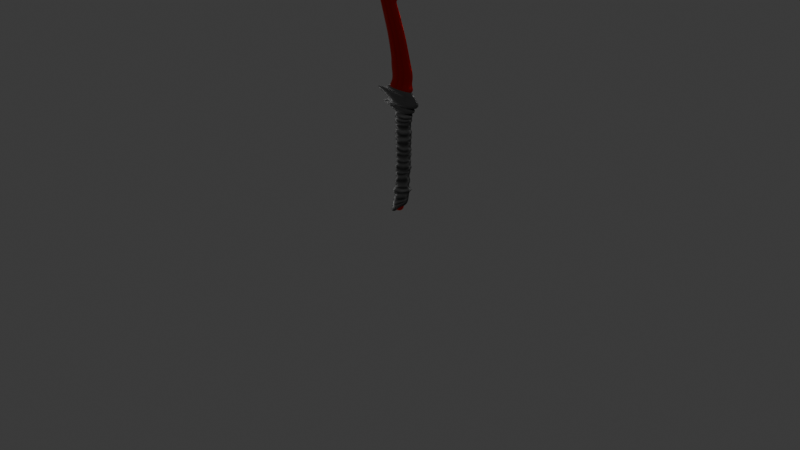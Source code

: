 # Source: dagaRoja.blend  (saved by Blender 4.5.90; exported with 4.5.12 LTS)
import bpy
from mathutils import Matrix  # noqa: F401  (used for matrix-valued properties, if any)

bpy.ops.wm.read_factory_settings(use_empty=True)
scene = bpy.context.scene
scene.name = 'Scene'

# ---- collections
col_collection = bpy.data.collections.new('Collection'); scene.collection.children.link(col_collection)

# ---- materials (node trees are filled in below, after node groups)
mat_matrojo = bpy.data.materials.new('matRojo')
mat_material_002 = bpy.data.materials.new('Material.002')

# ---- node groups
ng_smooth_by_angle = bpy.data.node_groups.new('Smooth by Angle', 'GeometryNodeTree')
_s = ng_smooth_by_angle.interface.new_socket(name='Mesh', in_out='OUTPUT', socket_type='NodeSocketGeometry')
_s = ng_smooth_by_angle.interface.new_socket(name='Mesh', in_out='INPUT', socket_type='NodeSocketGeometry')
_s = ng_smooth_by_angle.interface.new_socket(name='Angle', in_out='INPUT', socket_type='NodeSocketFloat')
_s.subtype = 'ANGLE'
_s.default_value = 0.5236
_s.min_value = 0.0
_s.max_value = 3.142
_s.description = 'Maximum face angle for smooth edges'
_s = ng_smooth_by_angle.interface.new_socket(name='Ignore Sharpness', in_out='INPUT', socket_type='NodeSocketBool')
_s.force_non_field = True
ng_smooth_by_angle.description = 'Set the sharpness of mesh edges based on the angle between the neighboring faces'
ng_smooth_by_angle.is_modifier = True
_N = ng_smooth_by_angle.nodes; _L = ng_smooth_by_angle.links
n0 = _N.new('GeometryNodeSetShadeSmooth'); n0.name = 'Set Shade Smooth'; n0.location = (120, -80)
n0.domain = 'EDGE'
n1 = _N.new('GeometryNodeSetShadeSmooth'); n1.name = 'Set Shade Smooth.001'; n1.location = (300, -80)
n2 = _N.new('NodeGroupOutput'); n2.name = 'Group Output'; n2.location = (480, -80)
n3 = _N.new('GeometryNodeInputMeshEdgeAngle'); n3.name = 'Edge Angle'; n3.location = (-440, -240)
n4 = _N.new('NodeGroupInput'); n4.name = 'Group Input'; n4.location = (-80, -80)
n5 = _N.new('GeometryNodeInputEdgeSmooth'); n5.name = 'Is Edge Smooth'; n5.location = (-260, -120)
n6 = _N.new('GeometryNodeInputShadeSmooth'); n6.name = 'Is Shade Smooth'; n6.location = (-440, -397)
n7 = _N.new('FunctionNodeCompare'); n7.name = 'Compare'; n7.location = (-260, -260)
n7.operation = 'LESS_EQUAL'
n7.inputs[6].default_value = (0.0, 0.0, 0.0, 0.0)
n7.inputs[7].default_value = (0.0, 0.0, 0.0, 0.0)
n8 = _N.new('FunctionNodeBooleanMath'); n8.name = 'Boolean Math.001'; n8.location = (-80, -260)
n9 = _N.new('NodeGroupInput'); n9.name = 'Group Input.001'; n9.location = (-440, -329)
n10 = _N.new('NodeGroupInput'); n10.name = 'Group Input.002'; n10.location = (-259, -189)
n11 = _N.new('FunctionNodeBooleanMath'); n11.name = 'Boolean Math'; n11.location = (-80, -149)
n11.operation = 'OR'
n12 = _N.new('FunctionNodeBooleanMath'); n12.name = 'Boolean Math.002'; n12.location = (-260, -380)
n12.operation = 'OR'
n13 = _N.new('NodeGroupInput'); n13.name = 'Group Input.003'; n13.location = (-440, -460)
_L.new(n3.outputs[0], n7.inputs[0])
_L.new(n1.outputs[0], n2.inputs[0])
_L.new(n9.outputs[1], n7.inputs[1])
_L.new(n7.outputs[0], n8.inputs[0])
_L.new(n4.outputs[0], n0.inputs[0])
_L.new(n0.outputs[0], n1.inputs[0])
_L.new(n8.outputs[0], n0.inputs[2])
_L.new(n10.outputs[2], n11.inputs[1])
_L.new(n5.outputs[0], n11.inputs[0])
_L.new(n11.outputs[0], n0.inputs[1])
_L.new(n13.outputs[2], n12.inputs[1])
_L.new(n6.outputs[0], n12.inputs[0])
_L.new(n12.outputs[0], n8.inputs[1])
n2.is_active_output = True

# ---- material node trees
mat_matrojo.use_nodes = True; mat_matrojo.node_tree.nodes.clear()
_N = mat_matrojo.node_tree.nodes; _L = mat_matrojo.node_tree.links
n0 = _N.new('ShaderNodeBsdfPrincipled'); n0.name = 'BSDF Principista'; n0.location = (-116, 100)
n0.inputs[1].default_value = 1.0
n0.inputs[2].default_value = 0.25
n0.inputs[13].default_value = 0.55
n0.inputs[27].default_value = (0.25, 0.005686, 0.0, 1.0)
n0.inputs[28].default_value = 0.1
n1 = _N.new('ShaderNodeOutputMaterial'); n1.name = 'Material'; n1.location = (200, 100)
n2 = _N.new('ShaderNodeTexCoord'); n2.name = 'Coordenadas de texturizado'; n2.location = (-1225, 235)
n3 = _N.new('ShaderNodeMapping'); n3.name = 'Mapeo'; n3.location = (-1032, 258)
n3.inputs[2].default_value = (0.0, 0.0, 1.571)
n4 = _N.new('ShaderNodeTexNoise'); n4.name = 'Ruido'; n4.location = (-827, 191)
n4.inputs[2].default_value = 20.0
n4.inputs[3].default_value = 5.0
n4.inputs[4].default_value = 0.45
n5 = _N.new('ShaderNodeValToRGB'); n5.name = 'Rampa de color'; n5.location = (-629, 207)
while len(n5.color_ramp.elements) > 1: n5.color_ramp.elements.remove(n5.color_ramp.elements[-1])
n5.color_ramp.elements[0].position = 0.0; n5.color_ramp.elements[0].color = (1.0, 0.0, 0.0, 1.0)
_e = n5.color_ramp.elements.new(1.0); _e.color = (0.0, 0.0, 0.0, 1.0)
n6 = _N.new('ShaderNodeMix'); n6.name = 'Mezclar'; n6.location = (-318, 137)
n6.data_type = 'RGBA'
n6.blend_type = 'MULTIPLY'
n6.inputs[7].default_value = (0.2542, 0.0, 0.0, 1.0)
n7 = _N.new('ShaderNodeBump'); n7.name = 'Relieve'; n7.location = (-547, -177)
n7.inputs[0].default_value = 0.1417
n7.inputs[1].default_value = 1.0
n8 = _N.new('ShaderNodeTexNoise'); n8.name = 'Ruido.001'; n8.location = (-823, -119)
n8.inputs[2].default_value = 33.3
n8.inputs[3].default_value = 12.7
n8.inputs[4].default_value = 0.4833
_L.new(n2.outputs[2], n3.inputs[0])
_L.new(n4.outputs[0], n5.inputs[0])
_L.new(n5.outputs[0], n6.inputs[6])
_L.new(n6.outputs[2], n0.inputs[0])
_L.new(n3.outputs[0], n4.inputs[0])
_L.new(n0.outputs[0], n1.inputs[0])
_L.new(n8.outputs[0], n7.inputs[3])
_L.new(n7.outputs[0], n0.inputs[5])
n1.is_active_output = True
mat_material_002.use_nodes = True; mat_material_002.node_tree.nodes.clear()
_N = mat_material_002.node_tree.nodes; _L = mat_material_002.node_tree.links
n0 = _N.new('ShaderNodeBsdfPrincipled'); n0.name = 'BSDF Principista'; n0.location = (135, 127)
n0.inputs[2].default_value = 0.85
n0.inputs[13].default_value = 0.2
n0.inputs[24].default_value = 0.15
n0.inputs[25].default_value = 0.3
n1 = _N.new('ShaderNodeOutputMaterial'); n1.name = 'Material'; n1.location = (434, 124)
n2 = _N.new('ShaderNodeTexCoord'); n2.name = 'Coordenadas de texturizado'; n2.location = (-980, 151)
n3 = _N.new('ShaderNodeMapping'); n3.name = 'Mapeo'; n3.location = (-818, 154)
n3.inputs[3].default_value = (1.0, 3.0, 1.0)
n4 = _N.new('ShaderNodeTexWave'); n4.name = 'Ondas'; n4.location = (-607, 150)
n4.inputs[1].default_value = 20.0
n4.inputs[3].default_value = 8.0
n5 = _N.new('ShaderNodeValToRGB'); n5.name = 'Rampa de color'; n5.location = (-326, 135)
while len(n5.color_ramp.elements) > 1: n5.color_ramp.elements.remove(n5.color_ramp.elements[-1])
n5.color_ramp.elements[0].position = 0.0; n5.color_ramp.elements[0].color = (0.0, 0.0, 0.0, 1.0)
_e = n5.color_ramp.elements.new(1.0); _e.color = (0.0185, 0.0185, 0.0185, 1.0)
n6 = _N.new('ShaderNodeTexNoise'); n6.name = 'Ruido'; n6.location = (-336, -139)
n6.inputs[2].default_value = 150.0
n7 = _N.new('ShaderNodeBump'); n7.name = 'Relieve'; n7.location = (-122, -118)
n7.inputs[0].default_value = 0.35
n7.inputs[1].default_value = 0.3
_L.new(n0.outputs[0], n1.inputs[0])
_L.new(n2.outputs[2], n3.inputs[0])
_L.new(n6.outputs[0], n7.inputs[3])
_L.new(n7.outputs[0], n0.inputs[5])
_L.new(n4.outputs[1], n5.inputs[0])
_L.new(n5.outputs[0], n0.inputs[0])
_L.new(n3.outputs[0], n4.inputs[0])
n1.is_active_output = True

# ---- world
world_world = bpy.data.worlds.new('World'); scene.world = world_world
world_world.use_nodes = True; world_world.node_tree.nodes.clear()
_N = world_world.node_tree.nodes; _L = world_world.node_tree.links
n0 = _N.new('ShaderNodeOutputWorld'); n0.name = 'World Output'; n0.location = (200, 100)
n1 = _N.new('ShaderNodeBackground'); n1.name = 'Background'; n1.location = (-200, 100)
n1.inputs[0].default_value = (0.05088, 0.05088, 0.05088, 1.0)
_L.new(n1.outputs[0], n0.inputs[0])
n0.is_active_output = True
world_world.color = (0.05088, 0.05088, 0.05088)
world_world.sun_shadow_jitter_overblur = 0.0

# ---- cameras
cam_camera = bpy.data.cameras.new('Camera')
cam_camera.clip_end = 100.0
cam_camera.ortho_scale = 7.314

# ---- meshes
me_cubo = bpy.data.meshes.new('Cubo')
me_cubo.from_pydata([(-1.043, -0.2281, -11.92), (-1.042, -0.9256, 1.855), (-1.043, 0.2281, -11.92), (-1.042, 0.9256, 1.855), (-0.1678, -0.2281, -11.18), (1.195, -0.9256, 1.828), (-0.1678, 0.2281, -11.18), (1.195, 0.9256, 1.828), (-2.292, -0.8523, 4.918), (-2.292, 0.8523, 4.918), (1.413, 0.2979, 4.787), (1.413, -0.2979, 4.787), (-10.24, -1.01e-07, 25.53), (-3.498, -0.1307, 20.02), (-6.282, -0.4924, 20.1), (-3.498, 0.1307, 20.02), (1.353, 0.2306, 8.305), (-0.05345, 0.1458, 12.95), (-0.7246, 0.1134, 15.9), (-4.48, 0.08693, 21.28), (-4.48, -0.08693, 21.28), (-0.7246, -0.1134, 15.9), (-0.05345, -0.1458, 12.95), (1.353, -0.1124, 8.305), (-2.232, -0.5551, 8.472), (-3.274, -0.6089, 12.72), (-4.692, -0.5609, 16.71), (-6.835, -0.4292, 21.39), (-6.835, 0.4292, 21.39), (-4.692, 0.5609, 16.71), (-3.274, 0.6089, 12.72), (-2.232, 0.5551, 8.472), (1.686, 0.6275, 4.588), (1.686, -0.6275, 4.588), (-3.43, -1.0, 4.868), (-3.43, 1.0, 4.868), (1.801, -1.112, 2.042), (-1.776, 0.6742, 2.17), (1.801, 1.112, 2.042), (-1.776, -0.6742, 2.17), (2.79, 1.0, 3.376), (-2.398, -1.0, 3.288), (2.79, -1.0, 3.376), (-2.398, 1.0, 3.288), (2.426, 1.0, 3.959), (-6.29, -0.09634, 4.456), (2.426, -1.0, 3.959), (-6.29, 0.09634, 4.456), (1.969, -1.0, 2.79), (-4.613, 0.2879, 2.494), (1.969, 1.0, 2.79), (-4.613, -0.2879, 2.494), (1.825, -0.1674, 6.54), (-2.099, 0.6559, 6.618), (1.825, 0.1674, 6.54), (-2.099, -0.6559, 6.618), (-0.703, 0.06831, 14.61), (-0.703, -0.06831, 14.61), (-3.909, -0.6522, 14.67), (-3.909, 0.6522, 14.67), (0.869, 0.159, 10.29), (0.869, -0.159, 10.29), (-2.651, -0.5931, 10.51), (-2.651, 0.5931, 10.51), (-2.46, 0.1094, 18.5), (-2.46, -0.1094, 18.5), (-5.632, -0.5448, 18.78), (-5.632, 0.5448, 18.78), (-6.499, 0.09362, 23.29), (-7.806, -0.263, 23.19), (-6.499, -0.09362, 23.29), (-7.806, 0.263, 23.19), (-6.282, 0.4924, 20.1), (-1.278, 0.1265, 15.72), (-4.268, -0.6044, 15.68), (-1.278, -0.1265, 15.72), (-4.268, 0.6044, 15.68), (0.4662, 0.128, 11.59), (-2.88, -0.6213, 11.47), (0.4662, -0.128, 11.59), (-2.88, 0.6213, 11.47), (1.746, 0.1857, 7.411), (-2.257, -0.6205, 7.597), (1.746, -0.1857, 7.411), (-2.257, 0.5023, 7.746), (1.967, 0.6988, 4.262), (-2.02, -0.6268, 4.129), (1.967, -0.6988, 4.262), (-2.02, 0.6268, 4.129), (1.563, -0.2157, 5.778), (-2.012, 0.6263, 5.793), (1.563, 0.2157, 5.778), (-2.012, -0.6263, 5.793), (2.541, 1.0, 2.873), (-2.577, -1.0, 2.963), (2.541, -1.0, 2.873), (-2.577, 1.0, 2.963), (1.853, -1.0, 2.594), (1.988, -1.0, 2.377), (-2.098, 1.0, 2.433), (-2.346, 1.0, 2.259), (1.988, 1.0, 2.377), (1.853, 1.0, 2.594), (-2.346, -1.0, 2.259), (-2.098, -1.0, 2.433), (-1.276, -0.8908, -9.218), (-0.8831, -0.8037, -7.1), (-1.046, -1.106, -4.827), (-0.8524, -0.8356, -2.477), (-1.012, -0.8616, 0.3505), (-1.01, 0.8646, 0.3659), (-0.8549, 0.8345, -2.488), (-1.043, 1.111, -4.805), (-0.8812, 0.8098, -7.072), (-1.266, 0.9056, -9.188), (0.9736, 0.8616, 0.459), (0.8808, 0.8356, -2.717), (1.118, 1.106, -4.603), (0.6349, 0.8037, -6.823), (0.8004, 0.8908, -8.962), (0.9717, -0.8646, 0.4436), (0.8834, -0.8345, -2.706), (1.115, -1.111, -4.625), (0.633, -0.8098, -6.851), (0.7907, -0.9056, -8.992), (-1.433, -0.9236, -8.67), (-0.9776, -0.7861, -7.995), (-0.9855, 0.7805, -8.022), (-1.437, 0.9168, -8.686), (0.623, 0.7861, -8.178), (1.006, 0.9236, -8.519), (0.631, -0.7805, -8.151), (1.01, -0.9168, -8.503), (-1.542, 1.377, -9.126), (1.185, 1.377, -8.735), (1.185, -1.377, -8.735), (-1.542, -1.377, -9.126), (-1.338, 1.0, -10.03), (0.6435, 1.0, -9.846), (0.6435, -1.0, -9.846), (-1.338, -1.0, -10.03), (-2.378, 1.0, -13.08), (-2.378, -1.0, -13.08), (0.6046, 1.0, -10.55), (0.6046, -1.0, -10.55), (-1.076, 1.126e-07, -11.95), (-0.6054, 0.6172, -11.55), (-0.1345, 1.97e-08, -11.15), (-0.6054, -0.6172, -11.55), (-0.9757, -0.002402, -12.04), (-0.9423, -0.2305, -12.01), (-0.5048, 0.6148, -11.64), (-0.9423, 0.2257, -12.01), (-0.03385, -0.002402, -11.24), (-0.06717, 0.2257, -11.27), (-0.5048, -0.6196, -11.64), (-0.06717, -0.2305, -11.27), (-0.1606, -0.021, -12.02), (-1.046, -0.9476, -1.143), (-1.044, 0.9503, -1.129), (1.041, 0.9476, -1.05), (1.039, -0.9503, -1.064), (-0.8097, -0.8244, -3.492), (-0.8097, 0.8244, -3.492), (0.8599, 0.8244, -3.56), (0.8599, -0.8244, -3.56), (-0.9079, -0.8959, -5.938), (-0.9079, 0.8959, -5.938), (0.8197, 0.8959, -6.024), (0.8197, -0.8959, -6.024), (-1.071, -0.9313, 1.098), (-1.069, 0.933, 1.106), (1.128, 0.9313, 1.149), (1.127, -0.933, 1.14), (-0.9425, -0.8278, -0.4211), (-0.9406, 0.8314, -0.4038), (0.9209, 0.8278, -0.2705), (0.9189, -0.8314, -0.2878), (-0.9416, 0.89, -1.931), (0.9555, 0.8855, -1.742), (0.9533, -0.89, -1.763), (-0.9438, -0.8855, -1.951), (1.293, -0.8126, 1.963), (-1.1, 0.8126, 2.072), (1.293, 0.8126, 1.963), (-1.1, -0.8126, 2.072), (-8.095, -0.05755, 24.59), (-8.095, 0.05755, 24.59), (-8.78, -0.05595, 24.54), (-8.78, 0.05595, 24.54), (1.973, -0.392, 4.993), (-2.49, 1.05, 5.03), (1.973, 0.392, 4.993), (-2.49, -1.05, 5.03), (-0.776, 0.1223, 15.88), (-4.669, -0.564, 16.63), (-0.776, -0.1223, 15.88), (-4.669, 0.564, 16.63), (-1.285, -1.133, 1.667), (-1.289, 1.131, 1.649), (1.39, 1.133, 1.298), (1.395, -1.131, 1.316), (-1.31, 1.132, 0.7592), (1.321, 1.13, 0.7797), (1.319, -1.132, 0.7687), (-1.312, -1.13, 0.7482), (-1.185, -1.036, 0.1697), (-1.187, 1.035, 0.1618), (1.155, 1.036, -0.1107), (1.157, -1.035, -0.1028), (-1.272, 1.143, -0.6422), (1.259, 1.143, -0.8004), (1.259, -1.143, -0.7999), (-1.272, -1.143, -0.6416), (-1.221, -1.134, -1.317), (-1.223, 1.132, -1.329), (1.224, 1.134, -1.626), (1.227, -1.132, -1.614), (-1.172, 1.121, -2.1), (1.19, 1.122, -2.354), (1.192, -1.121, -2.344), (-1.17, -1.122, -2.09), (-1.168, -1.174, -2.803), (-1.175, 1.172, -2.829), (1.208, 1.174, -3.285), (1.215, -1.172, -3.259), (-0.7802, 0.8272, -4.142), (0.8367, 0.8284, -4.435), (0.8412, -0.8272, -4.417), (-0.7757, -0.8284, -4.125), (-0.8653, -0.8857, -5.169), (-0.8653, 0.8857, -5.169), (0.8571, 0.8857, -5.244), (0.8571, -0.8857, -5.244), (-1.144, 1.13, -6.55), (0.978, 1.121, -6.171), (0.9754, -1.13, -6.212), (-1.146, -1.121, -6.591), (-1.304, -1.177, -7.582), (-1.304, 1.177, -7.582), (1.003, 1.177, -7.536), (1.003, -1.177, -7.536), (-1.176, -1.201, -3.888), (-1.173, 1.205, -3.867), (1.231, 1.201, -3.689), (1.229, -1.205, -3.71), (-1.253, 1.268, -5.537), (1.204, 1.268, -5.65), (1.204, -1.268, -5.65), (-1.253, -1.268, -5.537)], [], [(198, 1, 3, 199), (199, 3, 7, 200), (200, 7, 5, 201), (201, 5, 1, 198), (4, 148, 155, 156), (33, 32, 10, 11), (186, 187, 12), (35, 34, 8, 9), (34, 33, 11, 8), (32, 35, 9, 10), (67, 66, 14, 72), (189, 188, 12), (188, 186, 12), (187, 189, 12), (81, 84, 31, 16), (77, 80, 30, 17), (194, 197, 29, 18), (15, 72, 28, 19), (82, 83, 23, 24), (78, 79, 22, 25), (195, 196, 21, 26), (14, 13, 20, 27), (84, 82, 24, 31), (80, 78, 25, 30), (197, 195, 26, 29), (72, 14, 27, 28), (83, 81, 16, 23), (79, 77, 17, 22), (196, 194, 18, 21), (13, 15, 19, 20), (85, 88, 35, 32), (86, 87, 33, 34), (88, 86, 34, 35), (87, 85, 32, 33), (182, 184, 38, 36), (183, 185, 39, 37), (185, 182, 36, 39), (184, 183, 37, 38), (95, 93, 40, 42), (96, 94, 41, 43), (94, 95, 42, 41), (93, 96, 43, 40), (42, 40, 44, 46), (43, 41, 45, 47), (41, 42, 46, 45), (40, 43, 47, 44), (102, 99, 49, 50), (104, 97, 48, 51), (99, 104, 51, 49), (97, 102, 50, 48), (89, 91, 54, 52), (90, 92, 55, 53), (92, 89, 52, 55), (91, 90, 53, 54), (22, 17, 56, 57), (30, 25, 58, 59), (25, 22, 57, 58), (17, 30, 59, 56), (23, 16, 60, 61), (31, 24, 62, 63), (24, 23, 61, 62), (16, 31, 63, 60), (21, 18, 64, 65), (29, 26, 66, 67), (26, 21, 65, 66), (18, 29, 67, 64), (19, 28, 71, 68), (27, 20, 70, 69), (28, 27, 69, 71), (20, 19, 68, 70), (65, 64, 15, 13), (66, 65, 13, 14), (64, 67, 72, 15), (57, 56, 73, 75), (59, 58, 74, 76), (58, 57, 75, 74), (56, 59, 76, 73), (61, 60, 77, 79), (63, 62, 78, 80), (62, 61, 79, 78), (60, 63, 80, 77), (52, 54, 81, 83), (53, 55, 82, 84), (55, 52, 83, 82), (54, 53, 84, 81), (46, 44, 85, 87), (47, 45, 86, 88), (45, 46, 87, 86), (44, 47, 88, 85), (192, 191, 90, 91), (193, 190, 89, 92), (191, 193, 92, 90), (190, 192, 91, 89), (50, 49, 96, 93), (51, 48, 95, 94), (49, 51, 94, 96), (48, 50, 93, 95), (36, 38, 101, 98), (98, 101, 102, 97), (37, 39, 103, 100), (100, 103, 104, 99), (39, 36, 98, 103), (103, 98, 97, 104), (38, 37, 100, 101), (101, 100, 99, 102), (139, 124, 105, 140), (241, 123, 106, 238), (233, 122, 107, 230), (225, 121, 108, 222), (209, 120, 109, 206), (138, 119, 124, 139), (240, 118, 123, 241), (232, 117, 122, 233), (224, 116, 121, 225), (208, 115, 120, 209), (137, 114, 119, 138), (239, 113, 118, 240), (231, 112, 117, 232), (223, 111, 116, 224), (207, 110, 115, 208), (140, 105, 114, 137), (238, 106, 113, 239), (230, 107, 112, 231), (222, 108, 111, 223), (206, 109, 110, 207), (136, 125, 128, 133), (125, 126, 127, 128), (133, 128, 130, 134), (128, 127, 129, 130), (134, 130, 132, 135), (130, 129, 131, 132), (135, 132, 125, 136), (132, 131, 126, 125), (124, 135, 136, 105), (119, 134, 135, 124), (114, 133, 134, 119), (105, 136, 133, 114), (142, 140, 137, 141), (141, 137, 138, 143), (143, 138, 139, 144), (144, 139, 140, 142), (2, 145, 0, 142, 141), (6, 146, 2, 141, 143), (4, 147, 6, 143, 144), (0, 148, 4, 144, 142), (146, 6, 154, 151), (0, 145, 149, 150), (148, 0, 150, 155), (157, 153, 156, 155), (149, 157, 155, 150), (152, 151, 157, 149), (151, 154, 153, 157), (2, 146, 151, 152), (147, 4, 156, 153), (145, 2, 152, 149), (6, 147, 153, 154), (214, 158, 159, 215), (215, 159, 160, 216), (216, 160, 161, 217), (217, 161, 158, 214), (242, 162, 163, 243), (243, 163, 164, 244), (244, 164, 165, 245), (245, 165, 162, 242), (237, 166, 167, 234), (234, 167, 168, 235), (235, 168, 169, 236), (236, 169, 166, 237), (204, 173, 170, 205), (203, 172, 173, 204), (202, 171, 172, 203), (205, 170, 171, 202), (213, 174, 175, 210), (210, 175, 176, 211), (211, 176, 177, 212), (212, 177, 174, 213), (220, 180, 181, 221), (219, 179, 180, 220), (218, 178, 179, 219), (221, 181, 178, 218), (7, 3, 183, 184), (1, 5, 182, 185), (3, 1, 185, 183), (5, 7, 184, 182), (69, 70, 186, 188), (70, 68, 187, 186), (68, 71, 189, 187), (71, 69, 188, 189), (11, 10, 192, 190), (9, 8, 193, 191), (8, 11, 190, 193), (10, 9, 191, 192), (75, 73, 194, 196), (76, 74, 195, 197), (74, 75, 196, 195), (73, 76, 197, 194), (173, 201, 198, 170), (172, 200, 201, 173), (171, 199, 200, 172), (170, 198, 199, 171), (109, 205, 202, 110), (110, 202, 203, 115), (115, 203, 204, 120), (120, 204, 205, 109), (174, 206, 207, 175), (175, 207, 208, 176), (176, 208, 209, 177), (177, 209, 206, 174), (161, 212, 213, 158), (160, 211, 212, 161), (159, 210, 211, 160), (158, 213, 210, 159), (180, 217, 214, 181), (179, 216, 217, 180), (178, 215, 216, 179), (181, 214, 215, 178), (108, 221, 218, 111), (111, 218, 219, 116), (116, 219, 220, 121), (121, 220, 221, 108), (162, 222, 223, 163), (163, 223, 224, 164), (164, 224, 225, 165), (165, 225, 222, 162), (122, 228, 229, 107), (117, 227, 228, 122), (112, 226, 227, 117), (107, 229, 226, 112), (249, 230, 231, 246), (246, 231, 232, 247), (247, 232, 233, 248), (248, 233, 230, 249), (123, 236, 237, 106), (118, 235, 236, 123), (113, 234, 235, 118), (106, 237, 234, 113), (126, 238, 239, 127), (127, 239, 240, 129), (129, 240, 241, 131), (131, 241, 238, 126), (228, 245, 242, 229), (227, 244, 245, 228), (226, 243, 244, 227), (229, 242, 243, 226), (169, 248, 249, 166), (168, 247, 248, 169), (167, 246, 247, 168), (166, 249, 246, 167)])
me_cubo.polygons.foreach_set('use_smooth', [True] * 248)
me_cubo.polygons.foreach_set('material_index', [1, 1, 1, 1, 0, 1, 0, 1, 1, 1, 0, 0, 0, 0, 0, 0, 0, 0, 0, 0, 0, 0, 0, 0, 0, 0, 0, 0, 0, 0, 1, 1, 1, 1, 1, 1, 1, 1, 1, 1, 1, 1, 1, 1, 1, 1, 1, 1, 1, 1, 0, 0, 0, 0, 0, 0, 0, 0, 0, 0, 0, 0, 0, 0, 0, 0, 0, 0, 0, 0, 0, 0, 0, 0, 0, 0, 0, 0, 0, 0, 0, 0, 0, 0, 0, 1, 1, 1, 1, 0, 0, 0, 0, 1, 1, 1, 1, 1, 1, 1, 1, 1, 1, 1, 1, 1, 1, 1, 1, 1, 1, 1, 1, 1, 1, 1, 1, 1, 1, 1, 1, 1, 1, 1, 1, 1, 1, 1, 1, 1, 1, 1, 1, 1, 1, 1, 1, 1, 1, 1, 1, 1, 1, 1, 1, 0, 0, 0, 0, 0, 0, 0, 0, 0, 0, 0, 1, 1, 1, 1, 1, 1, 1, 1, 1, 1, 1, 1, 1, 1, 1, 1, 1, 1, 1, 1, 1, 1, 1, 1, 1, 1, 1, 1, 0, 0, 0, 0, 0, 0, 0, 0, 0, 0, 0, 0, 1, 1, 1, 1, 1, 1, 1, 1, 1, 1, 1, 1, 1, 1, 1, 1, 1, 1, 1, 1, 1, 1, 1, 1, 1, 1, 1, 1, 1, 1, 1, 1, 1, 1, 1, 1, 1, 1, 1, 1, 1, 1, 1, 1, 1, 1, 1, 1, 1, 1, 1, 1])
_uv = me_cubo.uv_layers.new(name='MapaUV')
_uv.uv.foreach_set('vector', [0.6146, 0.0, 0.625, 0.0, 0.625, 0.25, 0.6146, 0.25, 0.6146, 0.25, 0.625, 0.25, 0.625, 0.5, 0.6146, 0.5, 0.6146, 0.5, 0.625, 0.5, 0.625, 0.75, 0.6146, 0.75, 0.6146, 0.75, 0.625, 0.75, 0.625, 1.0, 0.6146, 1.0, 0.3513, 0.7038, 0.25, 0.7038, 0.25, 0.7038, 0.3513, 0.7038, 0.625, 0.75, 0.625, 0.5, 0.625, 0.5, 0.625, 0.75, 0.625, 0.75, 0.625, 0.625, 0.625, 0.75, 0.625, 0.25, 0.625, 0.0, 0.625, 0.0, 0.625, 0.25, 0.625, 1.0, 0.625, 0.75, 0.625, 0.75, 0.625, 1.0, 0.625, 0.5, 0.625, 0.25, 0.625, 0.25, 0.625, 0.5, 0.625, 0.25, 0.625, 0.0, 0.625, 0.0, 0.625, 0.25, 0.625, 0.25, 0.625, 0.125, 0.625, 0.25, 0.625, 1.0, 0.625, 0.875, 0.625, 1.0, 0.625, 0.5, 0.625, 0.375, 0.625, 0.5, 0.625, 0.5, 0.625, 0.25, 0.625, 0.25, 0.625, 0.5, 0.625, 0.5, 0.625, 0.25, 0.625, 0.25, 0.625, 0.5, 0.625, 0.5, 0.625, 0.25, 0.625, 0.25, 0.625, 0.5, 0.625, 0.5, 0.625, 0.25, 0.625, 0.25, 0.625, 0.5, 0.625, 1.0, 0.625, 0.75, 0.625, 0.75, 0.625, 1.0, 0.625, 1.0, 0.625, 0.75, 0.625, 0.75, 0.625, 1.0, 0.625, 1.0, 0.625, 0.75, 0.625, 0.75, 0.625, 1.0, 0.625, 1.0, 0.625, 0.75, 0.625, 0.75, 0.625, 1.0, 0.625, 0.25, 0.625, 0.0, 0.625, 0.0, 0.625, 0.25, 0.625, 0.25, 0.625, 0.0, 0.625, 0.0, 0.625, 0.25, 0.625, 0.25, 0.625, 0.0, 0.625, 0.0, 0.625, 0.25, 0.625, 0.25, 0.625, 0.0, 0.625, 0.0, 0.625, 0.25, 0.625, 0.75, 0.625, 0.5, 0.625, 0.5, 0.625, 0.75, 0.625, 0.75, 0.625, 0.5, 0.625, 0.5, 0.625, 0.75, 0.625, 0.75, 0.625, 0.5, 0.625, 0.5, 0.625, 0.75, 0.625, 0.75, 0.625, 0.5, 0.625, 0.5, 0.625, 0.75, 0.625, 0.5, 0.625, 0.25, 0.625, 0.25, 0.625, 0.5, 0.625, 1.0, 0.625, 0.75, 0.625, 0.75, 0.625, 1.0, 0.625, 0.25, 0.625, 0.0, 0.625, 0.0, 0.625, 0.25, 0.625, 0.75, 0.625, 0.5, 0.625, 0.5, 0.625, 0.75, 0.625, 0.75, 0.625, 0.5, 0.625, 0.5, 0.625, 0.75, 0.625, 0.25, 0.625, 0.0, 0.625, 0.0, 0.625, 0.25, 0.625, 1.0, 0.625, 0.75, 0.625, 0.75, 0.625, 1.0, 0.625, 0.5, 0.625, 0.25, 0.625, 0.25, 0.625, 0.5, 0.625, 0.75, 0.625, 0.5, 0.625, 0.5, 0.625, 0.75, 0.625, 0.25, 0.625, 0.0, 0.625, 0.0, 0.625, 0.25, 0.625, 1.0, 0.625, 0.75, 0.625, 0.75, 0.625, 1.0, 0.625, 0.5, 0.625, 0.25, 0.625, 0.25, 0.625, 0.5, 0.625, 0.75, 0.625, 0.5, 0.625, 0.5, 0.625, 0.75, 0.625, 0.25, 0.625, 0.0, 0.625, 0.0, 0.625, 0.25, 0.625, 1.0, 0.625, 0.75, 0.625, 0.75, 0.625, 1.0, 0.625, 0.5, 0.625, 0.25, 0.625, 0.25, 0.625, 0.5, 0.625, 0.5, 0.625, 0.25, 0.625, 0.25, 0.625, 0.5, 0.625, 1.0, 0.625, 0.75, 0.625, 0.75, 0.625, 1.0, 0.625, 0.25, 0.625, 0.0, 0.625, 0.0, 0.625, 0.25, 0.625, 0.75, 0.625, 0.5, 0.625, 0.5, 0.625, 0.75, 0.625, 0.75, 0.625, 0.5, 0.625, 0.5, 0.625, 0.75, 0.625, 0.25, 0.625, 0.0, 0.625, 0.0, 0.625, 0.25, 0.625, 1.0, 0.625, 0.75, 0.625, 0.75, 0.625, 1.0, 0.625, 0.5, 0.625, 0.25, 0.625, 0.25, 0.625, 0.5, 0.625, 0.75, 0.625, 0.5, 0.625, 0.5, 0.625, 0.75, 0.625, 0.25, 0.625, 0.0, 0.625, 0.0, 0.625, 0.25, 0.625, 1.0, 0.625, 0.75, 0.625, 0.75, 0.625, 1.0, 0.625, 0.5, 0.625, 0.25, 0.625, 0.25, 0.625, 0.5, 0.625, 0.75, 0.625, 0.5, 0.625, 0.5, 0.625, 0.75, 0.625, 0.25, 0.625, 0.0, 0.625, 0.0, 0.625, 0.25, 0.625, 1.0, 0.625, 0.75, 0.625, 0.75, 0.625, 1.0, 0.625, 0.5, 0.625, 0.25, 0.625, 0.25, 0.625, 0.5, 0.625, 0.75, 0.625, 0.5, 0.625, 0.5, 0.625, 0.75, 0.625, 0.25, 0.625, 0.0, 0.625, 0.0, 0.625, 0.25, 0.625, 1.0, 0.625, 0.75, 0.625, 0.75, 0.625, 1.0, 0.625, 0.5, 0.625, 0.25, 0.625, 0.25, 0.625, 0.5, 0.625, 0.5, 0.625, 0.25, 0.625, 0.25, 0.625, 0.5, 0.625, 1.0, 0.625, 0.75, 0.625, 0.75, 0.625, 1.0, 0.625, 0.25, 0.625, 0.0, 0.625, 0.0, 0.625, 0.25, 0.625, 0.75, 0.625, 0.5, 0.625, 0.5, 0.625, 0.75, 0.625, 0.75, 0.625, 0.5, 0.625, 0.5, 0.625, 0.75, 0.625, 1.0, 0.625, 0.75, 0.625, 0.75, 0.625, 1.0, 0.625, 0.5, 0.625, 0.25, 0.625, 0.25, 0.625, 0.5, 0.625, 0.75, 0.625, 0.5, 0.625, 0.5, 0.625, 0.75, 0.625, 0.25, 0.625, 0.0, 0.625, 0.0, 0.625, 0.25, 0.625, 1.0, 0.625, 0.75, 0.625, 0.75, 0.625, 1.0, 0.625, 0.5, 0.625, 0.25, 0.625, 0.25, 0.625, 0.5, 0.625, 0.75, 0.625, 0.5, 0.625, 0.5, 0.625, 0.75, 0.625, 0.25, 0.625, 0.0, 0.625, 0.0, 0.625, 0.25, 0.625, 1.0, 0.625, 0.75, 0.625, 0.75, 0.625, 1.0, 0.625, 0.5, 0.625, 0.25, 0.625, 0.25, 0.625, 0.5, 0.625, 0.75, 0.625, 0.5, 0.625, 0.5, 0.625, 0.75, 0.625, 0.25, 0.625, 0.0, 0.625, 0.0, 0.625, 0.25, 0.625, 1.0, 0.625, 0.75, 0.625, 0.75, 0.625, 1.0, 0.625, 0.5, 0.625, 0.25, 0.625, 0.25, 0.625, 0.5, 0.625, 0.75, 0.625, 0.5, 0.625, 0.5, 0.625, 0.75, 0.625, 0.25, 0.625, 0.0, 0.625, 0.0, 0.625, 0.25, 0.625, 1.0, 0.625, 0.75, 0.625, 0.75, 0.625, 1.0, 0.625, 0.5, 0.625, 0.25, 0.625, 0.25, 0.625, 0.5, 0.625, 0.5, 0.625, 0.25, 0.625, 0.25, 0.625, 0.5, 0.625, 1.0, 0.625, 0.75, 0.625, 0.75, 0.625, 1.0, 0.625, 0.25, 0.625, 0.0, 0.625, 0.0, 0.625, 0.25, 0.625, 0.75, 0.625, 0.5, 0.625, 0.5, 0.625, 0.75, 0.625, 0.5, 0.625, 0.25, 0.625, 0.25, 0.625, 0.5, 0.625, 1.0, 0.625, 0.75, 0.625, 0.75, 0.625, 1.0, 0.625, 0.25, 0.625, 0.0, 0.625, 0.0, 0.625, 0.25, 0.625, 0.75, 0.625, 0.5, 0.625, 0.5, 0.625, 0.75, 0.625, 0.75, 0.625, 0.5, 0.625, 0.5, 0.625, 0.75, 0.625, 0.75, 0.625, 0.5, 0.625, 0.5, 0.625, 0.75, 0.625, 0.25, 0.625, 0.0, 0.625, 0.0, 0.625, 0.25, 0.625, 0.25, 0.625, 0.0, 0.625, 0.0, 0.625, 0.25, 0.625, 1.0, 0.625, 0.75, 0.625, 0.75, 0.625, 1.0, 0.625, 1.0, 0.625, 0.75, 0.625, 0.75, 0.625, 1.0, 0.625, 0.5, 0.625, 0.25, 0.625, 0.25, 0.625, 0.5, 0.625, 0.5, 0.625, 0.25, 0.625, 0.25, 0.625, 0.5, 0.4112, 0.75, 0.4167, 0.75, 0.4167, 1.0, 0.4112, 1.0, 0.4514, 0.75, 0.4583, 0.75, 0.4583, 1.0, 0.4514, 1.0, 0.4896, 0.75, 0.5, 0.75, 0.5, 1.0, 0.4896, 1.0, 0.5312, 0.75, 0.5417, 0.75, 0.5417, 1.0, 0.5312, 1.0, 0.5781, 0.75, 0.5833, 0.75, 0.5833, 1.0, 0.5781, 1.0, 0.4112, 0.5, 0.4167, 0.5, 0.4167, 0.75, 0.4112, 0.75, 0.4514, 0.5, 0.4583, 0.5, 0.4583, 0.75, 0.4514, 0.75, 0.4896, 0.5, 0.5, 0.5, 0.5, 0.75, 0.4896, 0.75, 0.5312, 0.5, 0.5417, 0.5, 0.5417, 0.75, 0.5312, 0.75, 0.5781, 0.5, 0.5833, 0.5, 0.5833, 0.75, 0.5781, 0.75, 0.4112, 0.25, 0.4167, 0.25, 0.4167, 0.5, 0.4112, 0.5, 0.4514, 0.25, 0.4583, 0.25, 0.4583, 0.5, 0.4514, 0.5, 0.4896, 0.25, 0.5, 0.25, 0.5, 0.5, 0.4896, 0.5, 0.5312, 0.25, 0.5417, 0.25, 0.5417, 0.5, 0.5312, 0.5, 0.5781, 0.25, 0.5833, 0.25, 0.5833, 0.5, 0.5781, 0.5, 0.4112, 0.0, 0.4167, 0.0, 0.4167, 0.25, 0.4112, 0.25, 0.4514, 0.0, 0.4583, 0.0, 0.4583, 0.25, 0.4514, 0.25, 0.4896, 0.0, 0.5, 0.0, 0.5, 0.25, 0.4896, 0.25, 0.5312, 0.0, 0.5417, 0.0, 0.5417, 0.25, 0.5312, 0.25, 0.5781, 0.0, 0.5833, 0.0, 0.5833, 0.25, 0.5781, 0.25, 0.4236, 0.0, 0.4306, 0.0, 0.4306, 0.25, 0.4236, 0.25, 0.4306, 0.0, 0.4444, 0.0, 0.4444, 0.25, 0.4306, 0.25, 0.4236, 0.25, 0.4306, 0.25, 0.4306, 0.5, 0.4236, 0.5, 0.4306, 0.25, 0.4444, 0.25, 0.4444, 0.5, 0.4306, 0.5, 0.4236, 0.5, 0.4306, 0.5, 0.4306, 0.75, 0.4236, 0.75, 0.4306, 0.5, 0.4444, 0.5, 0.4444, 0.75, 0.4306, 0.75, 0.4236, 0.75, 0.4306, 0.75, 0.4306, 1.0, 0.4236, 1.0, 0.4306, 0.75, 0.4444, 0.75, 0.4444, 1.0, 0.4306, 1.0, 0.4167, 0.75, 0.4236, 0.75, 0.4236, 1.0, 0.4167, 1.0, 0.4167, 0.5, 0.4236, 0.5, 0.4236, 0.75, 0.4167, 0.75, 0.4167, 0.25, 0.4236, 0.25, 0.4236, 0.5, 0.4167, 0.5, 0.4167, 0.0, 0.4236, 0.0, 0.4236, 0.25, 0.4167, 0.25, 0.375, 0.0, 0.4112, 0.0, 0.4112, 0.25, 0.375, 0.25, 0.375, 0.25, 0.4112, 0.25, 0.4112, 0.5, 0.375, 0.5, 0.375, 0.5, 0.4112, 0.5, 0.4112, 0.75, 0.375, 0.75, 0.375, 0.75, 0.4112, 0.75, 0.4112, 1.0, 0.375, 1.0, 0.1487, 0.5462, 0.1487, 0.625, 0.1487, 0.7038, 0.125, 0.75, 0.125, 0.5, 0.3513, 0.5462, 0.25, 0.5462, 0.1487, 0.5462, 0.125, 0.5, 0.375, 0.5, 0.3513, 0.7038, 0.3513, 0.625, 0.3513, 0.5462, 0.375, 0.5, 0.375, 0.75, 0.1487, 0.7038, 0.25, 0.7038, 0.3513, 0.7038, 0.375, 0.75, 0.125, 0.75, 0.25, 0.5462, 0.3513, 0.5462, 0.3513, 0.5462, 0.25, 0.5462, 0.1487, 0.7038, 0.1487, 0.625, 0.1487, 0.625, 0.1487, 0.7038, 0.25, 0.7038, 0.1487, 0.7038, 0.1487, 0.7038, 0.25, 0.7038, 0.25, 0.625, 0.3513, 0.625, 0.3513, 0.7038, 0.25, 0.7038, 0.1487, 0.625, 0.25, 0.625, 0.25, 0.7038, 0.1487, 0.7038, 0.1487, 0.5462, 0.25, 0.5462, 0.25, 0.625, 0.1487, 0.625, 0.25, 0.5462, 0.3513, 0.5462, 0.3513, 0.625, 0.25, 0.625, 0.1487, 0.5462, 0.25, 0.5462, 0.25, 0.5462, 0.1487, 0.5462, 0.3513, 0.625, 0.3513, 0.7038, 0.3513, 0.7038, 0.3513, 0.625, 0.1487, 0.625, 0.1487, 0.5462, 0.1487, 0.5462, 0.1487, 0.625, 0.3513, 0.5462, 0.3513, 0.625, 0.3513, 0.625, 0.3513, 0.5462, 0.5573, 0.0, 0.5625, 0.0, 0.5625, 0.25, 0.5573, 0.25, 0.5573, 0.25, 0.5625, 0.25, 0.5625, 0.5, 0.5573, 0.5, 0.5573, 0.5, 0.5625, 0.5, 0.5625, 0.75, 0.5573, 0.75, 0.5573, 0.75, 0.5625, 0.75, 0.5625, 1.0, 0.5573, 1.0, 0.5156, 0.0, 0.5208, 0.0, 0.5208, 0.25, 0.5156, 0.25, 0.5156, 0.25, 0.5208, 0.25, 0.5208, 0.5, 0.5156, 0.5, 0.5156, 0.5, 0.5208, 0.5, 0.5208, 0.75, 0.5156, 0.75, 0.5156, 0.75, 0.5208, 0.75, 0.5208, 1.0, 0.5156, 1.0, 0.4688, 0.0, 0.4792, 0.0, 0.4792, 0.25, 0.4688, 0.25, 0.4688, 0.25, 0.4792, 0.25, 0.4792, 0.5, 0.4688, 0.5, 0.4688, 0.5, 0.4792, 0.5, 0.4792, 0.75, 0.4688, 0.75, 0.4688, 0.75, 0.4792, 0.75, 0.4792, 1.0, 0.4688, 1.0, 0.5938, 0.75, 0.6042, 0.75, 0.6042, 1.0, 0.5938, 1.0, 0.5938, 0.5, 0.6042, 0.5, 0.6042, 0.75, 0.5938, 0.75, 0.5938, 0.25, 0.6042, 0.25, 0.6042, 0.5, 0.5938, 0.5, 0.5938, 0.0, 0.6042, 0.0, 0.6042, 0.25, 0.5938, 0.25, 0.5677, 0.0, 0.5729, 0.0, 0.5729, 0.25, 0.5677, 0.25, 0.5677, 0.25, 0.5729, 0.25, 0.5729, 0.5, 0.5677, 0.5, 0.5677, 0.5, 0.5729, 0.5, 0.5729, 0.75, 0.5677, 0.75, 0.5677, 0.75, 0.5729, 0.75, 0.5729, 1.0, 0.5677, 1.0, 0.5469, 0.75, 0.5521, 0.75, 0.5521, 1.0, 0.5469, 1.0, 0.5469, 0.5, 0.5521, 0.5, 0.5521, 0.75, 0.5469, 0.75, 0.5469, 0.25, 0.5521, 0.25, 0.5521, 0.5, 0.5469, 0.5, 0.5469, 0.0, 0.5521, 0.0, 0.5521, 0.25, 0.5469, 0.25, 0.625, 0.5, 0.625, 0.25, 0.625, 0.25, 0.625, 0.5, 0.625, 1.0, 0.625, 0.75, 0.625, 0.75, 0.625, 1.0, 0.625, 0.25, 0.625, 0.0, 0.625, 0.0, 0.625, 0.25, 0.625, 0.75, 0.625, 0.5, 0.625, 0.5, 0.625, 0.75, 0.625, 1.0, 0.625, 0.75, 0.625, 0.875, 0.625, 1.0, 0.625, 0.75, 0.625, 0.5, 0.625, 0.625, 0.625, 0.75, 0.625, 0.5, 0.625, 0.25, 0.625, 0.375, 0.625, 0.5, 0.625, 0.25, 0.625, 0.0, 0.625, 0.125, 0.625, 0.25, 0.625, 0.75, 0.625, 0.5, 0.625, 0.5, 0.625, 0.75, 0.625, 0.25, 0.625, 0.0, 0.625, 0.0, 0.625, 0.25, 0.625, 1.0, 0.625, 0.75, 0.625, 0.75, 0.625, 1.0, 0.625, 0.5, 0.625, 0.25, 0.625, 0.25, 0.625, 0.5, 0.625, 0.75, 0.625, 0.5, 0.625, 0.5, 0.625, 0.75, 0.625, 0.25, 0.625, 0.0, 0.625, 0.0, 0.625, 0.25, 0.625, 1.0, 0.625, 0.75, 0.625, 0.75, 0.625, 1.0, 0.625, 0.5, 0.625, 0.25, 0.625, 0.25, 0.625, 0.5, 0.6042, 0.75, 0.6146, 0.75, 0.6146, 1.0, 0.6042, 1.0, 0.6042, 0.5, 0.6146, 0.5, 0.6146, 0.75, 0.6042, 0.75, 0.6042, 0.25, 0.6146, 0.25, 0.6146, 0.5, 0.6042, 0.5, 0.6042, 0.0, 0.6146, 0.0, 0.6146, 0.25, 0.6042, 0.25, 0.5833, 0.0, 0.5938, 0.0, 0.5938, 0.25, 0.5833, 0.25, 0.5833, 0.25, 0.5938, 0.25, 0.5938, 0.5, 0.5833, 0.5, 0.5833, 0.5, 0.5938, 0.5, 0.5938, 0.75, 0.5833, 0.75, 0.5833, 0.75, 0.5938, 0.75, 0.5938, 1.0, 0.5833, 1.0, 0.5729, 0.0, 0.5781, 0.0, 0.5781, 0.25, 0.5729, 0.25, 0.5729, 0.25, 0.5781, 0.25, 0.5781, 0.5, 0.5729, 0.5, 0.5729, 0.5, 0.5781, 0.5, 0.5781, 0.75, 0.5729, 0.75, 0.5729, 0.75, 0.5781, 0.75, 0.5781, 1.0, 0.5729, 1.0, 0.5625, 0.75, 0.5677, 0.75, 0.5677, 1.0, 0.5625, 1.0, 0.5625, 0.5, 0.5677, 0.5, 0.5677, 0.75, 0.5625, 0.75, 0.5625, 0.25, 0.5677, 0.25, 0.5677, 0.5, 0.5625, 0.5, 0.5625, 0.0, 0.5677, 0.0, 0.5677, 0.25, 0.5625, 0.25, 0.5521, 0.75, 0.5573, 0.75, 0.5573, 1.0, 0.5521, 1.0, 0.5521, 0.5, 0.5573, 0.5, 0.5573, 0.75, 0.5521, 0.75, 0.5521, 0.25, 0.5573, 0.25, 0.5573, 0.5, 0.5521, 0.5, 0.5521, 0.0, 0.5573, 0.0, 0.5573, 0.25, 0.5521, 0.25, 0.5417, 0.0, 0.5469, 0.0, 0.5469, 0.25, 0.5417, 0.25, 0.5417, 0.25, 0.5469, 0.25, 0.5469, 0.5, 0.5417, 0.5, 0.5417, 0.5, 0.5469, 0.5, 0.5469, 0.75, 0.5417, 0.75, 0.5417, 0.75, 0.5469, 0.75, 0.5469, 1.0, 0.5417, 1.0, 0.5208, 0.0, 0.5312, 0.0, 0.5312, 0.25, 0.5208, 0.25, 0.5208, 0.25, 0.5312, 0.25, 0.5312, 0.5, 0.5208, 0.5, 0.5208, 0.5, 0.5312, 0.5, 0.5312, 0.75, 0.5208, 0.75, 0.5208, 0.75, 0.5312, 0.75, 0.5312, 1.0, 0.5208, 1.0, 0.5, 0.75, 0.5104, 0.75, 0.5104, 1.0, 0.5, 1.0, 0.5, 0.5, 0.5104, 0.5, 0.5104, 0.75, 0.5, 0.75, 0.5, 0.25, 0.5104, 0.25, 0.5104, 0.5, 0.5, 0.5, 0.5, 0.0, 0.5104, 0.0, 0.5104, 0.25, 0.5, 0.25, 0.4844, 0.0, 0.4896, 0.0, 0.4896, 0.25, 0.4844, 0.25, 0.4844, 0.25, 0.4896, 0.25, 0.4896, 0.5, 0.4844, 0.5, 0.4844, 0.5, 0.4896, 0.5, 0.4896, 0.75, 0.4844, 0.75, 0.4844, 0.75, 0.4896, 0.75, 0.4896, 1.0, 0.4844, 1.0, 0.4583, 0.75, 0.4688, 0.75, 0.4688, 1.0, 0.4583, 1.0, 0.4583, 0.5, 0.4688, 0.5, 0.4688, 0.75, 0.4583, 0.75, 0.4583, 0.25, 0.4688, 0.25, 0.4688, 0.5, 0.4583, 0.5, 0.4583, 0.0, 0.4688, 0.0, 0.4688, 0.25, 0.4583, 0.25, 0.4444, 0.0, 0.4514, 0.0, 0.4514, 0.25, 0.4444, 0.25, 0.4444, 0.25, 0.4514, 0.25, 0.4514, 0.5, 0.4444, 0.5, 0.4444, 0.5, 0.4514, 0.5, 0.4514, 0.75, 0.4444, 0.75, 0.4444, 0.75, 0.4514, 0.75, 0.4514, 1.0, 0.4444, 1.0, 0.5104, 0.75, 0.5156, 0.75, 0.5156, 1.0, 0.5104, 1.0, 0.5104, 0.5, 0.5156, 0.5, 0.5156, 0.75, 0.5104, 0.75, 0.5104, 0.25, 0.5156, 0.25, 0.5156, 0.5, 0.5104, 0.5, 0.5104, 0.0, 0.5156, 0.0, 0.5156, 0.25, 0.5104, 0.25, 0.4792, 0.75, 0.4844, 0.75, 0.4844, 1.0, 0.4792, 1.0, 0.4792, 0.5, 0.4844, 0.5, 0.4844, 0.75, 0.4792, 0.75, 0.4792, 0.25, 0.4844, 0.25, 0.4844, 0.5, 0.4792, 0.5, 0.4792, 0.0, 0.4844, 0.0, 0.4844, 0.25, 0.4792, 0.25])
me_cubo.materials.append(mat_matrojo)
me_cubo.materials.append(mat_material_002)
me_cubo.materials.append(mat_material_002)
me_cubo.update()

# ---- objects
ob_camera = bpy.data.objects.new('Camera', cam_camera)
ob_vac_o = bpy.data.objects.new('Vacío', None)
ob_cubo = bpy.data.objects.new('Cubo', me_cubo)

# ---- transforms, parenting, visibility, modifiers, constraints
ob_camera.location = (7.359, -6.926, 4.958)
ob_camera.rotation_euler = (1.109, 0.0, 0.8149)
ob_camera.lock_rotations_4d = False
ob_camera.empty_display_type = 'ARROWS'
ob_camera.color = (0.0, 0.0, 0.0, 0.0)
ob_camera.display_type = 'WIRE'
ob_camera.lineart.crease_threshold = 0.0
ob_vac_o.location = (-0.9344, 0.0, 1.214)
ob_vac_o.rotation_euler = (1.571, -0.291, 0.0)
ob_vac_o.empty_display_type = 'IMAGE'
ob_vac_o.empty_display_size = 3.396
ob_vac_o.empty_image_offset = (-0.2638, -0.5)
ob_cubo.location = (0.06105, 0.0, 1.021)
ob_cubo.scale = (0.07713, 0.07713, 0.07713)
_m = ob_cubo.modifiers.new('Subdivision', 'SUBSURF')
_m.levels = 2
_m = ob_cubo.modifiers.new('Suavizar por ángulo', 'NODES')
_m.node_group = ng_smooth_by_angle
_m.use_pin_to_last = True
_m.show_group_selector = False

# ---- collection membership
col_collection.objects.link(ob_camera)
col_collection.objects.link(ob_vac_o)
col_collection.objects.link(ob_cubo)

# ---- scene / render settings (as saved in the file)
scene.camera = ob_camera
scene.frame_start = 1; scene.frame_end = 250; scene.frame_set(1)
scene.render.engine = 'CYCLES'
scene.render.fps = 25
scene.cycles.samples = 128
bpy.context.view_layer.update()

# ---- added for rendering (the .blend has no usable light): sun
light_auto_sun = bpy.data.lights.new('AutoSun', 'SUN')
light_auto_sun.energy = 3.0
light_auto_sun.angle = 0.0523599
ob_auto_sun = bpy.data.objects.new('AutoSun', light_auto_sun)
scene.collection.objects.link(ob_auto_sun)
ob_auto_sun.rotation_euler = (0.872665, 0.174533, 0.523599)
bpy.context.view_layer.update()
